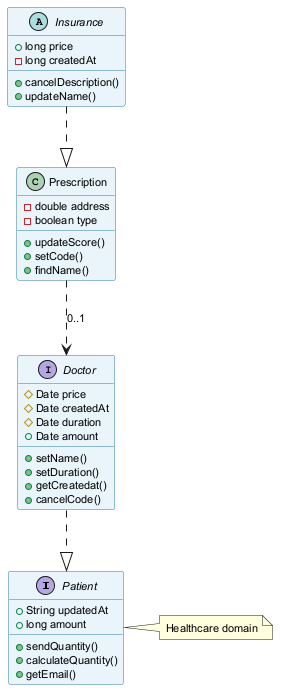

The diagram above was rendered by PlantUML. Its source (embedded in the PNG):
@startuml
skinparam backgroundColor #FFFFFF
skinparam classBackgroundColor #E8F4FA
skinparam classBorderColor #2C7DA0
skinparam defaultFontSize 11
interface Patient {
  +String updatedAt
  +long amount
  +sendQuantity()
  +calculateQuantity()
  +getEmail()
}
abstract class Insurance {
  +long price
  -long createdAt
  +cancelDescription()
  +updateName()
}
class Prescription {
  -double address
  -boolean type
  +updateScore()
  +setCode()
  +findName()
}
interface Doctor {
  #Date price
  #Date createdAt
  #Date duration
  +Date amount
  +setName()
  +setDuration()
  +getCreatedat()
  +cancelCode()
}
Prescription ..> Doctor : "0..1"
Insurance ..|> Prescription
Doctor ..|> Patient
note right of Patient : Healthcare domain
@enduml